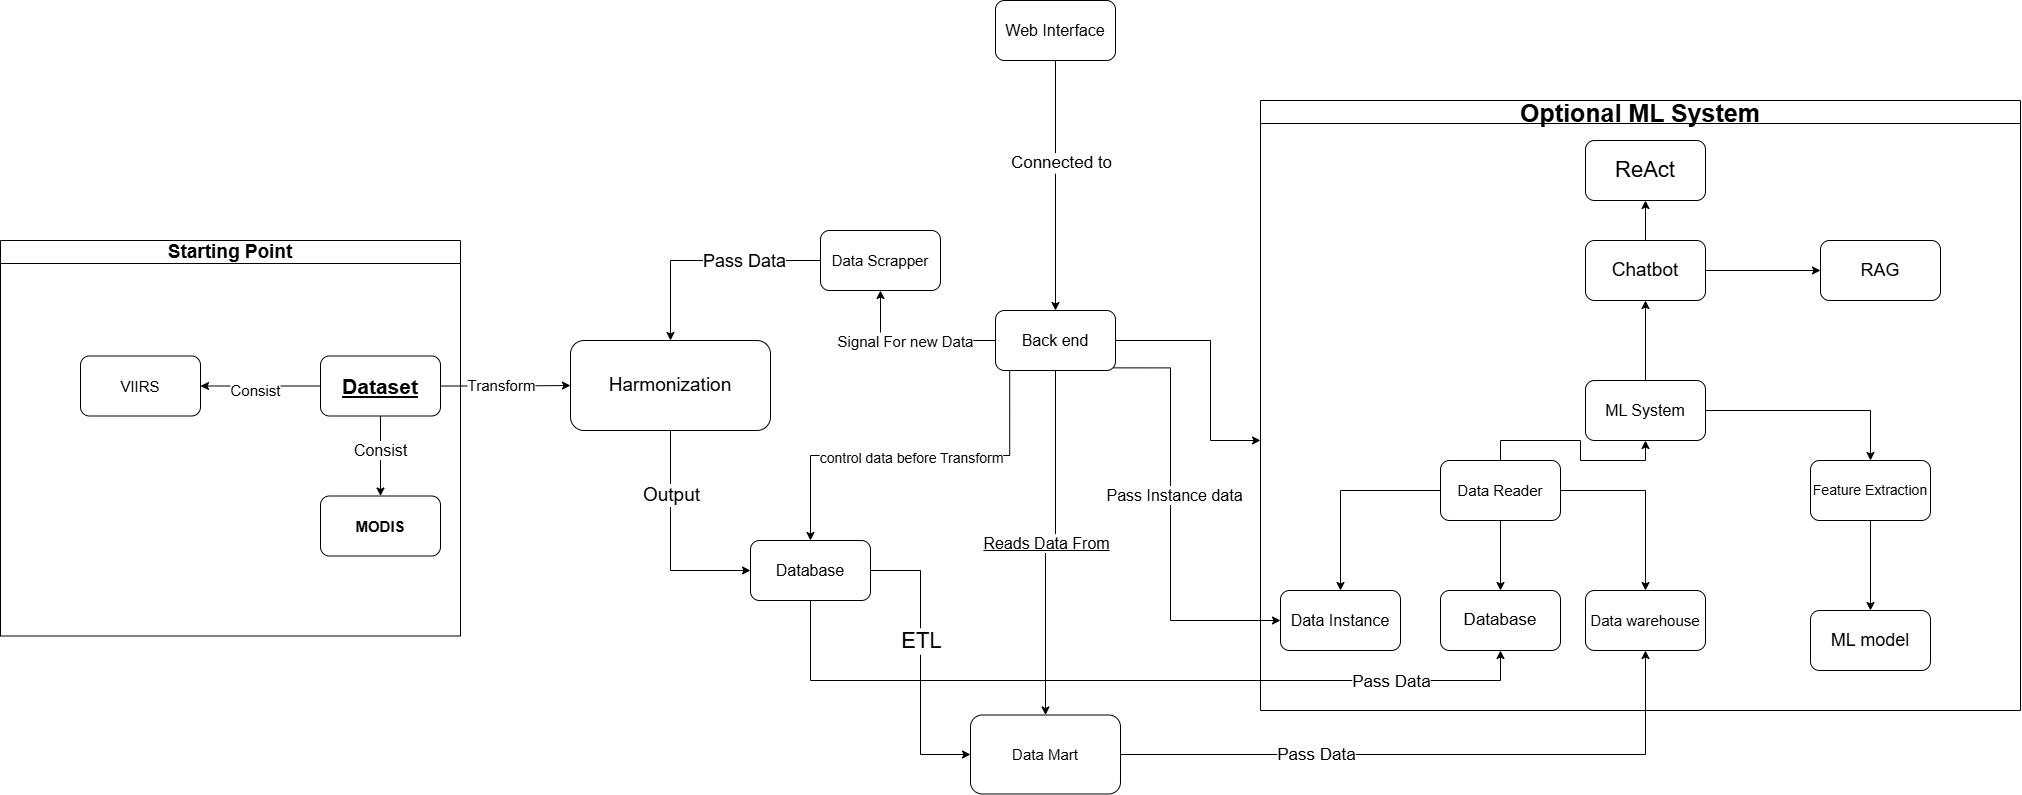

The diagram above was exported from draw.io. Its source (the exported page's mxGraphModel, read from the mxfile embedded in the PNG):
<mxGraphModel dx="2875" dy="1150" grid="1" gridSize="10" guides="1" tooltips="1" connect="1" arrows="1" fold="1" page="1" pageScale="1" pageWidth="827" pageHeight="1169" math="0" shadow="0">
  <root>
    <mxCell id="0" />
    <mxCell id="1" parent="0" />
    <mxCell id="wqFvdpphjC6W9RVkeDaq-3" edge="1" parent="1" source="wqFvdpphjC6W9RVkeDaq-1" style="edgeStyle=orthogonalEdgeStyle;rounded=0;orthogonalLoop=1;jettySize=auto;html=1;defaultLabelBackgroundColor=page;" target="wqFvdpphjC6W9RVkeDaq-2" value="">
      <mxGeometry relative="1" as="geometry" />
    </mxCell>
    <mxCell id="68d8LYt0khHvESiE1TT5-24" connectable="0" parent="wqFvdpphjC6W9RVkeDaq-3" style="edgeLabel;html=1;align=center;verticalAlign=middle;resizable=0;points=[];inheritText=1;defaultLabelBackgroundColor=page;" value="&lt;font style=&quot;font-size: 17px;&quot;&gt;Connected to&lt;/font&gt;" vertex="1">
      <mxGeometry relative="1" x="-0.1867" y="5" as="geometry">
        <mxPoint as="offset" />
      </mxGeometry>
    </mxCell>
    <mxCell id="wqFvdpphjC6W9RVkeDaq-1" parent="1" style="rounded=1;whiteSpace=wrap;html=1;roundedPerimeter=1;" value="&lt;font style=&quot;font-size: 16px;&quot;&gt;Web Interface&lt;/font&gt;" vertex="1">
      <mxGeometry height="60" width="120" x="345" y="90" as="geometry" />
    </mxCell>
    <mxCell id="wqFvdpphjC6W9RVkeDaq-5" edge="1" parent="1" source="wqFvdpphjC6W9RVkeDaq-2" style="edgeStyle=orthogonalEdgeStyle;rounded=0;orthogonalLoop=1;jettySize=auto;html=1;defaultLabelBackgroundColor=page;exitX=1;exitY=0.5;exitDx=0;exitDy=0;" value="">
      <mxGeometry relative="1" x="0.0041" as="geometry">
        <Array as="points">
          <mxPoint x="560" y="430" />
          <mxPoint x="560" y="530" />
        </Array>
        <mxPoint x="385" y="530" as="sourcePoint" />
        <mxPoint x="610" y="530" as="targetPoint" />
      </mxGeometry>
    </mxCell>
    <mxCell id="wqFvdpphjC6W9RVkeDaq-10" edge="1" parent="1" source="wqFvdpphjC6W9RVkeDaq-2" style="edgeStyle=orthogonalEdgeStyle;rounded=0;orthogonalLoop=1;jettySize=auto;html=1;defaultLabelBackgroundColor=page;" target="wqFvdpphjC6W9RVkeDaq-8" value="">
      <mxGeometry relative="1" as="geometry" />
    </mxCell>
    <mxCell id="68d8LYt0khHvESiE1TT5-25" connectable="0" parent="wqFvdpphjC6W9RVkeDaq-10" style="edgeLabel;html=1;align=center;verticalAlign=middle;resizable=0;points=[];inheritText=1;defaultLabelBackgroundColor=page;" value="&lt;font style=&quot;font-size: 16px;&quot;&gt;&lt;u&gt;Reads Data From&lt;/u&gt;&lt;/font&gt;" vertex="1">
      <mxGeometry relative="1" x="-0.2678" y="-2" as="geometry">
        <mxPoint x="-8" y="42" as="offset" />
      </mxGeometry>
    </mxCell>
    <mxCell id="68d8LYt0khHvESiE1TT5-16" edge="1" parent="1" source="wqFvdpphjC6W9RVkeDaq-2" style="edgeStyle=orthogonalEdgeStyle;rounded=0;orthogonalLoop=1;jettySize=auto;html=1;defaultLabelBackgroundColor=page;">
      <mxGeometry relative="1" x="0.0538" as="geometry">
        <mxPoint x="230" y="380" as="targetPoint" />
      </mxGeometry>
    </mxCell>
    <mxCell id="68d8LYt0khHvESiE1TT5-19" connectable="0" parent="68d8LYt0khHvESiE1TT5-16" style="edgeLabel;html=1;align=center;verticalAlign=middle;resizable=0;points=[];inheritText=1;defaultLabelBackgroundColor=page;" value="&lt;font style=&quot;font-size: 15px;&quot;&gt;Signal For new Data&lt;/font&gt;" vertex="1">
      <mxGeometry relative="1" x="0.1" as="geometry">
        <mxPoint as="offset" />
      </mxGeometry>
    </mxCell>
    <mxCell id="68d8LYt0khHvESiE1TT5-44" edge="1" parent="1" source="wqFvdpphjC6W9RVkeDaq-2" style="edgeStyle=orthogonalEdgeStyle;rounded=0;orthogonalLoop=1;jettySize=auto;html=1;exitX=1;exitY=1;exitDx=0;exitDy=0;entryX=0;entryY=0.5;entryDx=0;entryDy=0;defaultLabelBackgroundColor=page;" target="68d8LYt0khHvESiE1TT5-42">
      <mxGeometry relative="1" x="-0.0006" as="geometry">
        <Array as="points">
          <mxPoint x="520" y="457.4" />
          <mxPoint x="520" y="710" />
        </Array>
      </mxGeometry>
    </mxCell>
    <mxCell id="68d8LYt0khHvESiE1TT5-45" connectable="0" parent="68d8LYt0khHvESiE1TT5-44" style="edgeLabel;html=1;align=center;verticalAlign=middle;resizable=0;points=[];inheritText=1;defaultLabelBackgroundColor=page;" value="&lt;font style=&quot;font-size: 16px;&quot;&gt;Pass Instance data&lt;/font&gt;" vertex="1">
      <mxGeometry relative="1" x="-0.1195" y="3" as="geometry">
        <mxPoint as="offset" />
      </mxGeometry>
    </mxCell>
    <mxCell id="wqFvdpphjC6W9RVkeDaq-2" parent="1" style="whiteSpace=wrap;html=1;rounded=1;roundedPerimeter=1;" value="&lt;font style=&quot;font-size: 16px;&quot;&gt;Back end&lt;/font&gt;" vertex="1">
      <mxGeometry height="60" width="120" x="345" y="400" as="geometry" />
    </mxCell>
    <mxCell id="wqFvdpphjC6W9RVkeDaq-9" edge="1" parent="1" source="wqFvdpphjC6W9RVkeDaq-6" style="edgeStyle=orthogonalEdgeStyle;rounded=0;orthogonalLoop=1;jettySize=auto;html=1;defaultLabelBackgroundColor=page;exitX=1;exitY=0.5;exitDx=0;exitDy=0;entryX=0;entryY=0.5;entryDx=0;entryDy=0;" target="wqFvdpphjC6W9RVkeDaq-8" value="">
      <mxGeometry relative="1" x="0.481" as="geometry">
        <mxPoint x="200" y="670.4999999999998" as="sourcePoint" />
        <mxPoint x="330" y="670.4999999999998" as="targetPoint" />
      </mxGeometry>
    </mxCell>
    <mxCell id="68d8LYt0khHvESiE1TT5-13" connectable="0" parent="wqFvdpphjC6W9RVkeDaq-9" style="edgeLabel;html=1;align=center;verticalAlign=middle;resizable=0;points=[];inheritText=1;defaultLabelBackgroundColor=page;" value="&lt;font style=&quot;font-size: 22px;&quot;&gt;ETL&lt;/font&gt;" vertex="1">
      <mxGeometry relative="1" x="0.4411" as="geometry">
        <mxPoint y="-85" as="offset" />
      </mxGeometry>
    </mxCell>
    <mxCell id="68d8LYt0khHvESiE1TT5-34" edge="1" parent="1" source="wqFvdpphjC6W9RVkeDaq-2" style="edgeStyle=orthogonalEdgeStyle;rounded=0;orthogonalLoop=1;jettySize=auto;html=1;defaultLabelBackgroundColor=page;entryX=0.5;entryY=0;entryDx=0;entryDy=0;exitX=0.088;exitY=1.04;exitDx=0;exitDy=0;" target="wqFvdpphjC6W9RVkeDaq-6" value="">
      <mxGeometry relative="1" x="0.9458" as="geometry">
        <mxPoint x="170.00000000000023" y="620" as="sourcePoint" />
        <mxPoint x="295" y="405" as="targetPoint" />
      </mxGeometry>
    </mxCell>
    <mxCell id="68d8LYt0khHvESiE1TT5-35" connectable="0" parent="68d8LYt0khHvESiE1TT5-34" style="edgeLabel;html=1;align=center;verticalAlign=middle;resizable=0;points=[];inheritText=1;defaultLabelBackgroundColor=page;" value="&lt;font style=&quot;font-size: 14px;&quot;&gt;control data before Transform&lt;/font&gt;" vertex="1">
      <mxGeometry relative="1" x="-0.1041" y="2" as="geometry">
        <mxPoint x="-19" as="offset" />
      </mxGeometry>
    </mxCell>
    <mxCell id="wqFvdpphjC6W9RVkeDaq-6" parent="1" style="whiteSpace=wrap;html=1;rounded=1;roundedPerimeter=1;" value="&lt;font style=&quot;font-size: 16px;&quot;&gt;Database&lt;/font&gt;" vertex="1">
      <mxGeometry height="60" width="120" x="100" y="630" as="geometry" />
    </mxCell>
    <mxCell id="68d8LYt0khHvESiE1TT5-31" edge="1" parent="1" source="wqFvdpphjC6W9RVkeDaq-8" style="edgeStyle=orthogonalEdgeStyle;rounded=0;orthogonalLoop=1;jettySize=auto;html=1;defaultLabelBackgroundColor=page;entryX=0.5;entryY=1;entryDx=0;entryDy=0;" target="68d8LYt0khHvESiE1TT5-36" value="">
      <mxGeometry relative="1" x="-0.022" as="geometry">
        <mxPoint x="690" y="770" as="targetPoint" />
      </mxGeometry>
    </mxCell>
    <mxCell id="68d8LYt0khHvESiE1TT5-32" connectable="0" parent="68d8LYt0khHvESiE1TT5-31" style="edgeLabel;html=1;align=center;verticalAlign=middle;resizable=0;points=[];inheritText=1;defaultLabelBackgroundColor=page;" value="&lt;font style=&quot;font-size: 17px;&quot;&gt;Pass Data&lt;/font&gt;" vertex="1">
      <mxGeometry relative="1" x="-0.4523" y="4" as="geometry">
        <mxPoint x="23" y="4" as="offset" />
      </mxGeometry>
    </mxCell>
    <mxCell id="wqFvdpphjC6W9RVkeDaq-8" parent="1" style="whiteSpace=wrap;html=1;rounded=1;roundedPerimeter=1;" value="&lt;font style=&quot;font-size: 15px;&quot;&gt;Data Mart&lt;/font&gt;" vertex="1">
      <mxGeometry height="79" width="150" x="320" y="804.5" as="geometry" />
    </mxCell>
    <mxCell id="68d8LYt0khHvESiE1TT5-10" edge="1" parent="1" source="wqFvdpphjC6W9RVkeDaq-18" style="edgeStyle=orthogonalEdgeStyle;rounded=0;orthogonalLoop=1;jettySize=auto;html=1;defaultLabelBackgroundColor=page;" target="wqFvdpphjC6W9RVkeDaq-6" value="">
      <mxGeometry relative="1" as="geometry">
        <Array as="points">
          <mxPoint x="20" y="660" />
        </Array>
      </mxGeometry>
    </mxCell>
    <mxCell id="68d8LYt0khHvESiE1TT5-11" connectable="0" parent="68d8LYt0khHvESiE1TT5-10" style="edgeLabel;html=1;align=center;verticalAlign=middle;resizable=0;points=[];inheritText=1;defaultLabelBackgroundColor=page;" value="&lt;font style=&quot;font-size: 19px;&quot;&gt;Output&lt;/font&gt;" vertex="1">
      <mxGeometry relative="1" x="0.0004" y="3" as="geometry">
        <mxPoint x="-3" y="-46" as="offset" />
      </mxGeometry>
    </mxCell>
    <mxCell id="wqFvdpphjC6W9RVkeDaq-18" parent="1" style="whiteSpace=wrap;html=1;rounded=1;roundedPerimeter=1;" value="&lt;font style=&quot;font-size: 19px;&quot;&gt;Harmonization&lt;br&gt;&lt;/font&gt;" vertex="1">
      <mxGeometry height="90" width="200" x="-80" y="430" as="geometry" />
    </mxCell>
    <mxCell id="68d8LYt0khHvESiE1TT5-2" edge="1" parent="1" source="68d8LYt0khHvESiE1TT5-1" style="edgeStyle=orthogonalEdgeStyle;rounded=0;orthogonalLoop=1;jettySize=auto;html=1;defaultLabelBackgroundColor=page;" target="wqFvdpphjC6W9RVkeDaq-18" value="">
      <mxGeometry relative="1" as="geometry" />
    </mxCell>
    <mxCell id="68d8LYt0khHvESiE1TT5-3" connectable="0" parent="68d8LYt0khHvESiE1TT5-2" style="edgeLabel;html=1;align=center;verticalAlign=middle;resizable=0;points=[];inheritText=1;defaultLabelBackgroundColor=page;" value="&lt;font style=&quot;font-size: 15px;&quot;&gt;Transform&lt;/font&gt;" vertex="1">
      <mxGeometry relative="1" x="-0.0844" y="1" as="geometry">
        <mxPoint as="offset" />
      </mxGeometry>
    </mxCell>
    <mxCell id="68d8LYt0khHvESiE1TT5-5" edge="1" parent="1" source="68d8LYt0khHvESiE1TT5-1" style="edgeStyle=orthogonalEdgeStyle;rounded=0;orthogonalLoop=1;jettySize=auto;html=1;defaultLabelBackgroundColor=page;" target="68d8LYt0khHvESiE1TT5-4" value="">
      <mxGeometry relative="1" as="geometry" />
    </mxCell>
    <mxCell id="68d8LYt0khHvESiE1TT5-8" connectable="0" parent="68d8LYt0khHvESiE1TT5-5" style="edgeLabel;html=1;align=center;verticalAlign=middle;resizable=0;points=[];inheritText=1;defaultLabelBackgroundColor=page;" value="&lt;font style=&quot;font-size: 16px;&quot;&gt;Consist&lt;/font&gt;" vertex="1">
      <mxGeometry relative="1" x="-0.1584" y="-1" as="geometry">
        <mxPoint as="offset" />
      </mxGeometry>
    </mxCell>
    <mxCell id="68d8LYt0khHvESiE1TT5-7" edge="1" parent="1" source="68d8LYt0khHvESiE1TT5-1" style="edgeStyle=orthogonalEdgeStyle;rounded=0;orthogonalLoop=1;jettySize=auto;html=1;defaultLabelBackgroundColor=page;" target="68d8LYt0khHvESiE1TT5-6" value="">
      <mxGeometry relative="1" as="geometry" />
    </mxCell>
    <mxCell id="68d8LYt0khHvESiE1TT5-9" connectable="0" parent="68d8LYt0khHvESiE1TT5-7" style="edgeLabel;html=1;align=center;verticalAlign=middle;resizable=0;points=[];inheritText=1;defaultLabelBackgroundColor=page;" value="&lt;font style=&quot;font-size: 15px;&quot;&gt;Consist&lt;/font&gt;" vertex="1">
      <mxGeometry relative="1" x="0.0936" y="4" as="geometry">
        <mxPoint as="offset" />
      </mxGeometry>
    </mxCell>
    <mxCell id="68d8LYt0khHvESiE1TT5-1" parent="1" style="rounded=1;whiteSpace=wrap;html=1;roundedPerimeter=1;" value="&lt;font style=&quot;font-size: 21px;&quot;&gt;&lt;u&gt;&lt;b&gt;Dataset&lt;/b&gt;&lt;/u&gt;&lt;/font&gt;" vertex="1">
      <mxGeometry height="60" width="120" x="-330" y="445.5" as="geometry" />
    </mxCell>
    <mxCell id="68d8LYt0khHvESiE1TT5-4" parent="1" style="whiteSpace=wrap;html=1;rounded=1;roundedPerimeter=1;" value="&lt;font style=&quot;font-size: 15px;&quot;&gt;&lt;b&gt;MODIS&lt;/b&gt;&lt;/font&gt;" vertex="1">
      <mxGeometry height="60" width="120" x="-330" y="585.5" as="geometry" />
    </mxCell>
    <mxCell id="68d8LYt0khHvESiE1TT5-6" parent="1" style="whiteSpace=wrap;html=1;rounded=1;roundedPerimeter=1;" value="&lt;font style=&quot;font-size: 15px;&quot;&gt;VIIRS&lt;/font&gt;" vertex="1">
      <mxGeometry height="60" width="120" x="-570" y="445.5" as="geometry" />
    </mxCell>
    <mxCell id="68d8LYt0khHvESiE1TT5-15" parent="1" style="swimlane;whiteSpace=wrap;html=1;" value="&lt;font style=&quot;font-size: 19px;&quot;&gt;Starting Point&lt;/font&gt;" vertex="1">
      <mxGeometry height="395.5" width="460" x="-650" y="330" as="geometry" />
    </mxCell>
    <mxCell id="68d8LYt0khHvESiE1TT5-21" edge="1" parent="1" source="68d8LYt0khHvESiE1TT5-20" style="edgeStyle=orthogonalEdgeStyle;rounded=0;orthogonalLoop=1;jettySize=auto;html=1;entryX=0.5;entryY=0;entryDx=0;entryDy=0;defaultLabelBackgroundColor=page;" target="wqFvdpphjC6W9RVkeDaq-18">
      <mxGeometry relative="1" as="geometry" />
    </mxCell>
    <mxCell id="68d8LYt0khHvESiE1TT5-23" connectable="0" parent="68d8LYt0khHvESiE1TT5-21" style="edgeLabel;html=1;align=center;verticalAlign=middle;resizable=0;points=[];inheritText=1;defaultLabelBackgroundColor=page;" value="&lt;font style=&quot;font-size: 18px;&quot;&gt;Pass Data&lt;/font&gt;" vertex="1">
      <mxGeometry relative="1" x="-0.3304" as="geometry">
        <mxPoint as="offset" />
      </mxGeometry>
    </mxCell>
    <mxCell id="68d8LYt0khHvESiE1TT5-20" parent="1" style="rounded=1;whiteSpace=wrap;html=1;roundedPerimeter=1;" value="&lt;font style=&quot;font-size: 15px;&quot;&gt;Data Scrapper&lt;/font&gt;" vertex="1">
      <mxGeometry height="60" width="120" x="170" y="320" as="geometry" />
    </mxCell>
    <mxCell id="68d8LYt0khHvESiE1TT5-26" parent="1" style="swimlane;whiteSpace=wrap;html=1;" value="&lt;font style=&quot;font-size: 25px;&quot;&gt;Optional ML System&lt;/font&gt;" vertex="1">
      <mxGeometry height="610" width="760" x="610" y="190" as="geometry" />
    </mxCell>
    <mxCell id="68d8LYt0khHvESiE1TT5-29" edge="1" parent="68d8LYt0khHvESiE1TT5-26" source="wqFvdpphjC6W9RVkeDaq-4" style="edgeStyle=orthogonalEdgeStyle;rounded=0;orthogonalLoop=1;jettySize=auto;html=1;defaultLabelBackgroundColor=page;" target="wqFvdpphjC6W9RVkeDaq-16" value="">
      <mxGeometry relative="1" as="geometry" />
    </mxCell>
    <mxCell id="68d8LYt0khHvESiE1TT5-48" edge="1" parent="68d8LYt0khHvESiE1TT5-26" source="wqFvdpphjC6W9RVkeDaq-4" style="edgeStyle=orthogonalEdgeStyle;rounded=0;orthogonalLoop=1;jettySize=auto;html=1;defaultLabelBackgroundColor=page;" target="68d8LYt0khHvESiE1TT5-47" value="">
      <mxGeometry relative="1" as="geometry" />
    </mxCell>
    <mxCell id="wqFvdpphjC6W9RVkeDaq-4" parent="68d8LYt0khHvESiE1TT5-26" style="whiteSpace=wrap;html=1;rounded=1;roundedPerimeter=1;" value="&lt;font style=&quot;font-size: 16px;&quot;&gt;ML System&lt;/font&gt;" vertex="1">
      <mxGeometry height="60" width="120" x="325" y="280" as="geometry" />
    </mxCell>
    <mxCell id="68d8LYt0khHvESiE1TT5-46" edge="1" parent="68d8LYt0khHvESiE1TT5-26" source="wqFvdpphjC6W9RVkeDaq-16" style="edgeStyle=orthogonalEdgeStyle;rounded=0;orthogonalLoop=1;jettySize=auto;html=1;entryX=0.5;entryY=0;entryDx=0;entryDy=0;defaultLabelBackgroundColor=page;exitX=0.5;exitY=1;exitDx=0;exitDy=0;" target="68d8LYt0khHvESiE1TT5-27">
      <mxGeometry relative="1" as="geometry" />
    </mxCell>
    <mxCell id="wqFvdpphjC6W9RVkeDaq-16" parent="68d8LYt0khHvESiE1TT5-26" style="whiteSpace=wrap;html=1;rounded=1;roundedPerimeter=1;" value="&lt;font style=&quot;font-size: 14px;&quot;&gt;Feature Extraction&lt;/font&gt;" vertex="1">
      <mxGeometry height="60" width="120" x="550" y="360" as="geometry" />
    </mxCell>
    <mxCell id="68d8LYt0khHvESiE1TT5-27" parent="68d8LYt0khHvESiE1TT5-26" style="whiteSpace=wrap;html=1;rounded=1;roundedPerimeter=1;" value="&lt;font style=&quot;font-size: 18px;&quot;&gt;ML model&lt;/font&gt;" vertex="1">
      <mxGeometry height="60" width="120" x="550" y="510" as="geometry" />
    </mxCell>
    <mxCell id="68d8LYt0khHvESiE1TT5-33" edge="1" parent="68d8LYt0khHvESiE1TT5-26" source="68d8LYt0khHvESiE1TT5-30" style="edgeStyle=orthogonalEdgeStyle;rounded=0;orthogonalLoop=1;jettySize=auto;html=1;defaultLabelBackgroundColor=page;exitX=0.5;exitY=0;exitDx=0;exitDy=0;" target="wqFvdpphjC6W9RVkeDaq-4" value="">
      <mxGeometry relative="1" as="geometry" />
    </mxCell>
    <mxCell id="68d8LYt0khHvESiE1TT5-37" edge="1" parent="68d8LYt0khHvESiE1TT5-26" source="68d8LYt0khHvESiE1TT5-30" style="edgeStyle=orthogonalEdgeStyle;rounded=0;orthogonalLoop=1;jettySize=auto;html=1;defaultLabelBackgroundColor=page;" target="68d8LYt0khHvESiE1TT5-36" value="">
      <mxGeometry relative="1" as="geometry" />
    </mxCell>
    <mxCell id="68d8LYt0khHvESiE1TT5-39" edge="1" parent="68d8LYt0khHvESiE1TT5-26" source="68d8LYt0khHvESiE1TT5-30" style="edgeStyle=orthogonalEdgeStyle;rounded=0;orthogonalLoop=1;jettySize=auto;html=1;defaultLabelBackgroundColor=page;" target="68d8LYt0khHvESiE1TT5-38" value="">
      <mxGeometry relative="1" as="geometry" />
    </mxCell>
    <mxCell id="68d8LYt0khHvESiE1TT5-43" edge="1" parent="68d8LYt0khHvESiE1TT5-26" source="68d8LYt0khHvESiE1TT5-30" style="edgeStyle=orthogonalEdgeStyle;rounded=0;orthogonalLoop=1;jettySize=auto;html=1;defaultLabelBackgroundColor=page;" target="68d8LYt0khHvESiE1TT5-42" value="">
      <mxGeometry relative="1" as="geometry" />
    </mxCell>
    <mxCell id="68d8LYt0khHvESiE1TT5-30" parent="68d8LYt0khHvESiE1TT5-26" style="whiteSpace=wrap;html=1;rounded=1;roundedPerimeter=1;" value="&lt;font style=&quot;font-size: 15px;&quot;&gt;Data Reader&lt;/font&gt;" vertex="1">
      <mxGeometry height="60" width="120" x="180" y="360" as="geometry" />
    </mxCell>
    <mxCell id="68d8LYt0khHvESiE1TT5-36" parent="68d8LYt0khHvESiE1TT5-26" style="whiteSpace=wrap;html=1;rounded=1;roundedPerimeter=1;" value="&lt;font style=&quot;font-size: 15px;&quot;&gt;Data warehouse&lt;/font&gt;" vertex="1">
      <mxGeometry height="60" width="120" x="325" y="490" as="geometry" />
    </mxCell>
    <mxCell id="68d8LYt0khHvESiE1TT5-38" parent="68d8LYt0khHvESiE1TT5-26" style="whiteSpace=wrap;html=1;rounded=1;roundedPerimeter=1;" value="&lt;font style=&quot;font-size: 17px;&quot;&gt;Database&lt;/font&gt;" vertex="1">
      <mxGeometry height="60" width="120" x="180" y="490" as="geometry" />
    </mxCell>
    <mxCell id="68d8LYt0khHvESiE1TT5-42" parent="68d8LYt0khHvESiE1TT5-26" style="whiteSpace=wrap;html=1;rounded=1;roundedPerimeter=1;" value="&lt;font style=&quot;font-size: 16px;&quot;&gt;Data Instance&lt;/font&gt;" vertex="1">
      <mxGeometry height="60" width="120" x="20" y="490" as="geometry" />
    </mxCell>
    <mxCell id="68d8LYt0khHvESiE1TT5-49" edge="1" parent="68d8LYt0khHvESiE1TT5-26" source="68d8LYt0khHvESiE1TT5-47" style="edgeStyle=orthogonalEdgeStyle;rounded=0;orthogonalLoop=1;jettySize=auto;html=1;entryX=0;entryY=0.5;entryDx=0;entryDy=0;defaultLabelBackgroundColor=page;" target="wqFvdpphjC6W9RVkeDaq-11">
      <mxGeometry relative="1" as="geometry" />
    </mxCell>
    <mxCell id="n_a3Q0_LWyxhrCG0tuLI-2" edge="1" parent="68d8LYt0khHvESiE1TT5-26" source="68d8LYt0khHvESiE1TT5-47" style="edgeStyle=orthogonalEdgeStyle;rounded=0;orthogonalLoop=1;jettySize=auto;html=1;defaultLabelBackgroundColor=page;" target="n_a3Q0_LWyxhrCG0tuLI-1" value="">
      <mxGeometry relative="1" as="geometry" />
    </mxCell>
    <mxCell id="68d8LYt0khHvESiE1TT5-47" parent="68d8LYt0khHvESiE1TT5-26" style="whiteSpace=wrap;html=1;rounded=1;roundedPerimeter=1;" value="&lt;font style=&quot;font-size: 19px;&quot;&gt;Chatbot&lt;/font&gt;" vertex="1">
      <mxGeometry height="60" width="120" x="325" y="140" as="geometry" />
    </mxCell>
    <mxCell id="wqFvdpphjC6W9RVkeDaq-11" parent="68d8LYt0khHvESiE1TT5-26" style="whiteSpace=wrap;html=1;rounded=1;roundedPerimeter=1;" value="&lt;font style=&quot;font-size: 18px;&quot;&gt;RAG&lt;/font&gt;" vertex="1">
      <mxGeometry height="60" width="120" x="560" y="140" as="geometry" />
    </mxCell>
    <mxCell id="n_a3Q0_LWyxhrCG0tuLI-1" parent="68d8LYt0khHvESiE1TT5-26" style="whiteSpace=wrap;html=1;rounded=1;roundedPerimeter=1;" value="&lt;font style=&quot;font-size: 22px;&quot;&gt;ReAct&lt;/font&gt;" vertex="1">
      <mxGeometry height="60" width="120" x="325" y="40" as="geometry" />
    </mxCell>
    <mxCell id="68d8LYt0khHvESiE1TT5-40" edge="1" parent="1" source="wqFvdpphjC6W9RVkeDaq-6" style="edgeStyle=orthogonalEdgeStyle;rounded=0;orthogonalLoop=1;jettySize=auto;html=1;defaultLabelBackgroundColor=page;exitX=0.5;exitY=1;exitDx=0;exitDy=0;entryX=0.5;entryY=1;entryDx=0;entryDy=0;" target="68d8LYt0khHvESiE1TT5-38">
      <mxGeometry relative="1" x="-0.83" as="geometry">
        <Array as="points">
          <mxPoint x="160" y="770" />
          <mxPoint x="850" y="770" />
        </Array>
        <mxPoint x="840" y="750" as="sourcePoint" />
        <mxPoint x="130" y="750" as="targetPoint" />
      </mxGeometry>
    </mxCell>
    <mxCell id="68d8LYt0khHvESiE1TT5-41" connectable="0" parent="68d8LYt0khHvESiE1TT5-40" style="edgeLabel;html=1;align=center;verticalAlign=middle;resizable=0;points=[];inheritText=1;defaultLabelBackgroundColor=page;" value="&lt;font style=&quot;font-size: 17px;&quot;&gt;Pass Data&lt;/font&gt;" vertex="1">
      <mxGeometry relative="1" x="-0.2338" y="-1" as="geometry">
        <mxPoint x="354" as="offset" />
      </mxGeometry>
    </mxCell>
  </root>
</mxGraphModel>